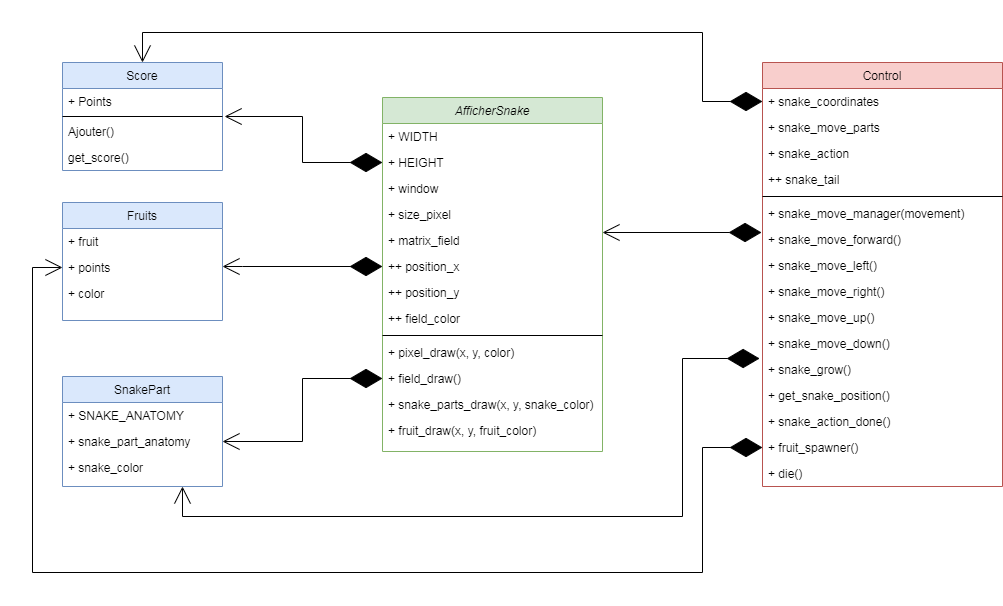

The diagram above was exported from draw.io. Its source (the exported page's mxGraphModel, read from the mxfile embedded in the PNG):
<mxGraphModel dx="1394" dy="1936" grid="1" gridSize="10" guides="1" tooltips="1" connect="1" arrows="1" fold="1" page="1" pageScale="1" pageWidth="827" pageHeight="1169" math="0" shadow="0">
  <root>
    <mxCell id="WIyWlLk6GJQsqaUBKTNV-0" />
    <mxCell id="WIyWlLk6GJQsqaUBKTNV-1" parent="WIyWlLk6GJQsqaUBKTNV-0" />
    <mxCell id="zkfFHV4jXpPFQw0GAbJ--6" value="SnakePart" style="swimlane;fontStyle=0;align=center;verticalAlign=top;childLayout=stackLayout;horizontal=1;startSize=26;horizontalStack=0;resizeParent=1;resizeLast=0;collapsible=1;marginBottom=0;rounded=0;shadow=0;strokeWidth=1;fillColor=#dae8fc;strokeColor=#6c8ebf;" parent="WIyWlLk6GJQsqaUBKTNV-1" vertex="1">
      <mxGeometry x="520" y="-216" width="160" height="110" as="geometry">
        <mxRectangle x="130" y="380" width="160" height="26" as="alternateBounds" />
      </mxGeometry>
    </mxCell>
    <mxCell id="QjrtEbENdcelF-eC6vMP-17" value="+ SNAKE_ANATOMY" style="text;align=left;verticalAlign=top;spacingLeft=4;spacingRight=4;overflow=hidden;rotatable=0;points=[[0,0.5],[1,0.5]];portConstraint=eastwest;rounded=0;shadow=0;html=0;" parent="zkfFHV4jXpPFQw0GAbJ--6" vertex="1">
      <mxGeometry y="26" width="160" height="26" as="geometry" />
    </mxCell>
    <mxCell id="9MQ1cJnRFjS-n4fzdImA-19" value="+ snake_part_anatomy" style="text;align=left;verticalAlign=top;spacingLeft=4;spacingRight=4;overflow=hidden;rotatable=0;points=[[0,0.5],[1,0.5]];portConstraint=eastwest;rounded=0;shadow=0;html=0;" parent="zkfFHV4jXpPFQw0GAbJ--6" vertex="1">
      <mxGeometry y="52" width="160" height="26" as="geometry" />
    </mxCell>
    <mxCell id="nW6dupAHEhAxC_Dzua4t-2" value="+ snake_color&#10;" style="text;align=left;verticalAlign=top;spacingLeft=4;spacingRight=4;overflow=hidden;rotatable=0;points=[[0,0.5],[1,0.5]];portConstraint=eastwest;rounded=0;shadow=0;html=0;" parent="zkfFHV4jXpPFQw0GAbJ--6" vertex="1">
      <mxGeometry y="78" width="160" height="26" as="geometry" />
    </mxCell>
    <mxCell id="nW6dupAHEhAxC_Dzua4t-4" value="Score" style="swimlane;fontStyle=0;align=center;verticalAlign=top;childLayout=stackLayout;horizontal=1;startSize=26;horizontalStack=0;resizeParent=1;resizeLast=0;collapsible=1;marginBottom=0;rounded=0;shadow=0;strokeWidth=1;fillColor=#dae8fc;strokeColor=#6c8ebf;" parent="WIyWlLk6GJQsqaUBKTNV-1" vertex="1">
      <mxGeometry x="520" y="-530" width="160" height="108" as="geometry">
        <mxRectangle x="130" y="380" width="160" height="26" as="alternateBounds" />
      </mxGeometry>
    </mxCell>
    <mxCell id="nW6dupAHEhAxC_Dzua4t-5" value="+ Points" style="text;align=left;verticalAlign=top;spacingLeft=4;spacingRight=4;overflow=hidden;rotatable=0;points=[[0,0.5],[1,0.5]];portConstraint=eastwest;" parent="nW6dupAHEhAxC_Dzua4t-4" vertex="1">
      <mxGeometry y="26" width="160" height="26" as="geometry" />
    </mxCell>
    <mxCell id="nW6dupAHEhAxC_Dzua4t-10" value="" style="line;html=1;strokeWidth=1;align=left;verticalAlign=middle;spacingTop=-1;spacingLeft=3;spacingRight=3;rotatable=0;labelPosition=right;points=[];portConstraint=eastwest;" parent="nW6dupAHEhAxC_Dzua4t-4" vertex="1">
      <mxGeometry y="52" width="160" height="4" as="geometry" />
    </mxCell>
    <mxCell id="nW6dupAHEhAxC_Dzua4t-11" value="Ajouter()" style="text;align=left;verticalAlign=top;spacingLeft=4;spacingRight=4;overflow=hidden;rotatable=0;points=[[0,0.5],[1,0.5]];portConstraint=eastwest;" parent="nW6dupAHEhAxC_Dzua4t-4" vertex="1">
      <mxGeometry y="56" width="160" height="26" as="geometry" />
    </mxCell>
    <mxCell id="QjrtEbENdcelF-eC6vMP-4" value="get_score()" style="text;align=left;verticalAlign=top;spacingLeft=4;spacingRight=4;overflow=hidden;rotatable=0;points=[[0,0.5],[1,0.5]];portConstraint=eastwest;" parent="nW6dupAHEhAxC_Dzua4t-4" vertex="1">
      <mxGeometry y="82" width="160" height="26" as="geometry" />
    </mxCell>
    <mxCell id="nW6dupAHEhAxC_Dzua4t-56" value="AfficherSnake" style="swimlane;fontStyle=2;align=center;verticalAlign=top;childLayout=stackLayout;horizontal=1;startSize=26;horizontalStack=0;resizeParent=1;resizeLast=0;collapsible=1;marginBottom=0;rounded=0;shadow=0;strokeWidth=1;fillColor=#d5e8d4;strokeColor=#82b366;" parent="WIyWlLk6GJQsqaUBKTNV-1" vertex="1">
      <mxGeometry x="840" y="-495" width="220" height="354" as="geometry">
        <mxRectangle x="230" y="140" width="160" height="26" as="alternateBounds" />
      </mxGeometry>
    </mxCell>
    <mxCell id="nW6dupAHEhAxC_Dzua4t-57" value="+ WIDTH" style="text;align=left;verticalAlign=top;spacingLeft=4;spacingRight=4;overflow=hidden;rotatable=0;points=[[0,0.5],[1,0.5]];portConstraint=eastwest;rounded=0;shadow=0;html=0;" parent="nW6dupAHEhAxC_Dzua4t-56" vertex="1">
      <mxGeometry y="26" width="220" height="26" as="geometry" />
    </mxCell>
    <mxCell id="ACuKnm5L3R6abyfJK-bz-1" value="+ HEIGHT" style="text;align=left;verticalAlign=top;spacingLeft=4;spacingRight=4;overflow=hidden;rotatable=0;points=[[0,0.5],[1,0.5]];portConstraint=eastwest;rounded=0;shadow=0;html=0;" vertex="1" parent="nW6dupAHEhAxC_Dzua4t-56">
      <mxGeometry y="52" width="220" height="26" as="geometry" />
    </mxCell>
    <mxCell id="ACuKnm5L3R6abyfJK-bz-3" value="+ window" style="text;align=left;verticalAlign=top;spacingLeft=4;spacingRight=4;overflow=hidden;rotatable=0;points=[[0,0.5],[1,0.5]];portConstraint=eastwest;rounded=0;shadow=0;html=0;" vertex="1" parent="nW6dupAHEhAxC_Dzua4t-56">
      <mxGeometry y="78" width="220" height="26" as="geometry" />
    </mxCell>
    <mxCell id="ACuKnm5L3R6abyfJK-bz-4" value="+ size_pixel" style="text;align=left;verticalAlign=top;spacingLeft=4;spacingRight=4;overflow=hidden;rotatable=0;points=[[0,0.5],[1,0.5]];portConstraint=eastwest;rounded=0;shadow=0;html=0;" vertex="1" parent="nW6dupAHEhAxC_Dzua4t-56">
      <mxGeometry y="104" width="220" height="26" as="geometry" />
    </mxCell>
    <mxCell id="ACuKnm5L3R6abyfJK-bz-5" value="+ matrix_field" style="text;align=left;verticalAlign=top;spacingLeft=4;spacingRight=4;overflow=hidden;rotatable=0;points=[[0,0.5],[1,0.5]];portConstraint=eastwest;rounded=0;shadow=0;html=0;" vertex="1" parent="nW6dupAHEhAxC_Dzua4t-56">
      <mxGeometry y="130" width="220" height="26" as="geometry" />
    </mxCell>
    <mxCell id="ACuKnm5L3R6abyfJK-bz-6" value="++ position_x" style="text;align=left;verticalAlign=top;spacingLeft=4;spacingRight=4;overflow=hidden;rotatable=0;points=[[0,0.5],[1,0.5]];portConstraint=eastwest;rounded=0;shadow=0;html=0;" vertex="1" parent="nW6dupAHEhAxC_Dzua4t-56">
      <mxGeometry y="156" width="220" height="26" as="geometry" />
    </mxCell>
    <mxCell id="ACuKnm5L3R6abyfJK-bz-2" value="++ position_y" style="text;align=left;verticalAlign=top;spacingLeft=4;spacingRight=4;overflow=hidden;rotatable=0;points=[[0,0.5],[1,0.5]];portConstraint=eastwest;rounded=0;shadow=0;html=0;" vertex="1" parent="nW6dupAHEhAxC_Dzua4t-56">
      <mxGeometry y="182" width="220" height="26" as="geometry" />
    </mxCell>
    <mxCell id="ACuKnm5L3R6abyfJK-bz-7" value="++ field_color" style="text;align=left;verticalAlign=top;spacingLeft=4;spacingRight=4;overflow=hidden;rotatable=0;points=[[0,0.5],[1,0.5]];portConstraint=eastwest;rounded=0;shadow=0;html=0;" vertex="1" parent="nW6dupAHEhAxC_Dzua4t-56">
      <mxGeometry y="208" width="220" height="26" as="geometry" />
    </mxCell>
    <mxCell id="nW6dupAHEhAxC_Dzua4t-58" value="" style="line;html=1;strokeWidth=1;align=left;verticalAlign=middle;spacingTop=-1;spacingLeft=3;spacingRight=3;rotatable=0;labelPosition=right;points=[];portConstraint=eastwest;" parent="nW6dupAHEhAxC_Dzua4t-56" vertex="1">
      <mxGeometry y="234" width="220" height="8" as="geometry" />
    </mxCell>
    <mxCell id="nW6dupAHEhAxC_Dzua4t-59" value="+ pixel_draw(x, y, color)" style="text;align=left;verticalAlign=top;spacingLeft=4;spacingRight=4;overflow=hidden;rotatable=0;points=[[0,0.5],[1,0.5]];portConstraint=eastwest;" parent="nW6dupAHEhAxC_Dzua4t-56" vertex="1">
      <mxGeometry y="242" width="220" height="26" as="geometry" />
    </mxCell>
    <mxCell id="ACuKnm5L3R6abyfJK-bz-8" value="+ field_draw()" style="text;align=left;verticalAlign=top;spacingLeft=4;spacingRight=4;overflow=hidden;rotatable=0;points=[[0,0.5],[1,0.5]];portConstraint=eastwest;" vertex="1" parent="nW6dupAHEhAxC_Dzua4t-56">
      <mxGeometry y="268" width="220" height="26" as="geometry" />
    </mxCell>
    <mxCell id="ACuKnm5L3R6abyfJK-bz-9" value="+ snake_parts_draw(x, y, snake_color)" style="text;align=left;verticalAlign=top;spacingLeft=4;spacingRight=4;overflow=hidden;rotatable=0;points=[[0,0.5],[1,0.5]];portConstraint=eastwest;" vertex="1" parent="nW6dupAHEhAxC_Dzua4t-56">
      <mxGeometry y="294" width="220" height="26" as="geometry" />
    </mxCell>
    <mxCell id="ACuKnm5L3R6abyfJK-bz-11" value="+ fruit_draw(x, y, fruit_color)" style="text;align=left;verticalAlign=top;spacingLeft=4;spacingRight=4;overflow=hidden;rotatable=0;points=[[0,0.5],[1,0.5]];portConstraint=eastwest;" vertex="1" parent="nW6dupAHEhAxC_Dzua4t-56">
      <mxGeometry y="320" width="220" height="26" as="geometry" />
    </mxCell>
    <mxCell id="nW6dupAHEhAxC_Dzua4t-71" value="Control" style="swimlane;fontStyle=0;align=center;verticalAlign=top;childLayout=stackLayout;horizontal=1;startSize=26;horizontalStack=0;resizeParent=1;resizeLast=0;collapsible=1;marginBottom=0;rounded=0;shadow=0;strokeWidth=1;fillColor=#f8cecc;strokeColor=#b85450;" parent="WIyWlLk6GJQsqaUBKTNV-1" vertex="1">
      <mxGeometry x="1220" y="-530" width="240" height="424" as="geometry">
        <mxRectangle x="550" y="140" width="160" height="26" as="alternateBounds" />
      </mxGeometry>
    </mxCell>
    <mxCell id="nW6dupAHEhAxC_Dzua4t-73" value="+ snake_coordinates" style="text;align=left;verticalAlign=top;spacingLeft=4;spacingRight=4;overflow=hidden;rotatable=0;points=[[0,0.5],[1,0.5]];portConstraint=eastwest;rounded=0;shadow=0;html=0;" parent="nW6dupAHEhAxC_Dzua4t-71" vertex="1">
      <mxGeometry y="26" width="240" height="26" as="geometry" />
    </mxCell>
    <mxCell id="ACuKnm5L3R6abyfJK-bz-12" value="+ snake_move_parts" style="text;align=left;verticalAlign=top;spacingLeft=4;spacingRight=4;overflow=hidden;rotatable=0;points=[[0,0.5],[1,0.5]];portConstraint=eastwest;rounded=0;shadow=0;html=0;" vertex="1" parent="nW6dupAHEhAxC_Dzua4t-71">
      <mxGeometry y="52" width="240" height="26" as="geometry" />
    </mxCell>
    <mxCell id="WzS4LkA4VBMkGKWNEQPz-0" value="+ snake_action" style="text;align=left;verticalAlign=top;spacingLeft=4;spacingRight=4;overflow=hidden;rotatable=0;points=[[0,0.5],[1,0.5]];portConstraint=eastwest;rounded=0;shadow=0;html=0;" parent="nW6dupAHEhAxC_Dzua4t-71" vertex="1">
      <mxGeometry y="78" width="240" height="26" as="geometry" />
    </mxCell>
    <mxCell id="ACuKnm5L3R6abyfJK-bz-13" value="++ snake_tail" style="text;align=left;verticalAlign=top;spacingLeft=4;spacingRight=4;overflow=hidden;rotatable=0;points=[[0,0.5],[1,0.5]];portConstraint=eastwest;rounded=0;shadow=0;html=0;" vertex="1" parent="nW6dupAHEhAxC_Dzua4t-71">
      <mxGeometry y="104" width="240" height="26" as="geometry" />
    </mxCell>
    <mxCell id="nW6dupAHEhAxC_Dzua4t-76" value="" style="line;html=1;strokeWidth=1;align=left;verticalAlign=middle;spacingTop=-1;spacingLeft=3;spacingRight=3;rotatable=0;labelPosition=right;points=[];portConstraint=eastwest;" parent="nW6dupAHEhAxC_Dzua4t-71" vertex="1">
      <mxGeometry y="130" width="240" height="8" as="geometry" />
    </mxCell>
    <mxCell id="nW6dupAHEhAxC_Dzua4t-77" value="+ snake_move_manager(movement)" style="text;align=left;verticalAlign=top;spacingLeft=4;spacingRight=4;overflow=hidden;rotatable=0;points=[[0,0.5],[1,0.5]];portConstraint=eastwest;" parent="nW6dupAHEhAxC_Dzua4t-71" vertex="1">
      <mxGeometry y="138" width="240" height="26" as="geometry" />
    </mxCell>
    <mxCell id="9MQ1cJnRFjS-n4fzdImA-21" value="+ snake_move_forward()" style="text;align=left;verticalAlign=top;spacingLeft=4;spacingRight=4;overflow=hidden;rotatable=0;points=[[0,0.5],[1,0.5]];portConstraint=eastwest;" parent="nW6dupAHEhAxC_Dzua4t-71" vertex="1">
      <mxGeometry y="164" width="240" height="26" as="geometry" />
    </mxCell>
    <mxCell id="ACuKnm5L3R6abyfJK-bz-15" value="+ snake_move_left()" style="text;align=left;verticalAlign=top;spacingLeft=4;spacingRight=4;overflow=hidden;rotatable=0;points=[[0,0.5],[1,0.5]];portConstraint=eastwest;" vertex="1" parent="nW6dupAHEhAxC_Dzua4t-71">
      <mxGeometry y="190" width="240" height="26" as="geometry" />
    </mxCell>
    <mxCell id="nW6dupAHEhAxC_Dzua4t-78" value="+ snake_move_right()" style="text;align=left;verticalAlign=top;spacingLeft=4;spacingRight=4;overflow=hidden;rotatable=0;points=[[0,0.5],[1,0.5]];portConstraint=eastwest;" parent="nW6dupAHEhAxC_Dzua4t-71" vertex="1">
      <mxGeometry y="216" width="240" height="26" as="geometry" />
    </mxCell>
    <mxCell id="nW6dupAHEhAxC_Dzua4t-79" value="+ snake_move_up()" style="text;align=left;verticalAlign=top;spacingLeft=4;spacingRight=4;overflow=hidden;rotatable=0;points=[[0,0.5],[1,0.5]];portConstraint=eastwest;" parent="nW6dupAHEhAxC_Dzua4t-71" vertex="1">
      <mxGeometry y="242" width="240" height="26" as="geometry" />
    </mxCell>
    <mxCell id="nW6dupAHEhAxC_Dzua4t-81" value="+ snake_move_down()" style="text;align=left;verticalAlign=top;spacingLeft=4;spacingRight=4;overflow=hidden;rotatable=0;points=[[0,0.5],[1,0.5]];portConstraint=eastwest;" parent="nW6dupAHEhAxC_Dzua4t-71" vertex="1">
      <mxGeometry y="268" width="240" height="26" as="geometry" />
    </mxCell>
    <mxCell id="ACuKnm5L3R6abyfJK-bz-17" value="+ snake_grow()" style="text;align=left;verticalAlign=top;spacingLeft=4;spacingRight=4;overflow=hidden;rotatable=0;points=[[0,0.5],[1,0.5]];portConstraint=eastwest;" vertex="1" parent="nW6dupAHEhAxC_Dzua4t-71">
      <mxGeometry y="294" width="240" height="26" as="geometry" />
    </mxCell>
    <mxCell id="ACuKnm5L3R6abyfJK-bz-20" value="+ get_snake_position()" style="text;align=left;verticalAlign=top;spacingLeft=4;spacingRight=4;overflow=hidden;rotatable=0;points=[[0,0.5],[1,0.5]];portConstraint=eastwest;" vertex="1" parent="nW6dupAHEhAxC_Dzua4t-71">
      <mxGeometry y="320" width="240" height="26" as="geometry" />
    </mxCell>
    <mxCell id="ACuKnm5L3R6abyfJK-bz-16" value="+ snake_action_done()" style="text;align=left;verticalAlign=top;spacingLeft=4;spacingRight=4;overflow=hidden;rotatable=0;points=[[0,0.5],[1,0.5]];portConstraint=eastwest;" vertex="1" parent="nW6dupAHEhAxC_Dzua4t-71">
      <mxGeometry y="346" width="240" height="26" as="geometry" />
    </mxCell>
    <mxCell id="ACuKnm5L3R6abyfJK-bz-19" value="+ fruit_spawner()" style="text;align=left;verticalAlign=top;spacingLeft=4;spacingRight=4;overflow=hidden;rotatable=0;points=[[0,0.5],[1,0.5]];portConstraint=eastwest;" vertex="1" parent="nW6dupAHEhAxC_Dzua4t-71">
      <mxGeometry y="372" width="240" height="26" as="geometry" />
    </mxCell>
    <mxCell id="ACuKnm5L3R6abyfJK-bz-18" value="+ die()" style="text;align=left;verticalAlign=top;spacingLeft=4;spacingRight=4;overflow=hidden;rotatable=0;points=[[0,0.5],[1,0.5]];portConstraint=eastwest;" vertex="1" parent="nW6dupAHEhAxC_Dzua4t-71">
      <mxGeometry y="398" width="240" height="26" as="geometry" />
    </mxCell>
    <mxCell id="9MQ1cJnRFjS-n4fzdImA-0" value="Fruits" style="swimlane;fontStyle=0;align=center;verticalAlign=top;childLayout=stackLayout;horizontal=1;startSize=26;horizontalStack=0;resizeParent=1;resizeLast=0;collapsible=1;marginBottom=0;rounded=0;shadow=0;strokeWidth=1;fillColor=#dae8fc;strokeColor=#6c8ebf;" parent="WIyWlLk6GJQsqaUBKTNV-1" vertex="1">
      <mxGeometry x="520" y="-390" width="160" height="118" as="geometry">
        <mxRectangle x="130" y="380" width="160" height="26" as="alternateBounds" />
      </mxGeometry>
    </mxCell>
    <mxCell id="9MQ1cJnRFjS-n4fzdImA-2" value="+ fruit" style="text;align=left;verticalAlign=top;spacingLeft=4;spacingRight=4;overflow=hidden;rotatable=0;points=[[0,0.5],[1,0.5]];portConstraint=eastwest;" parent="9MQ1cJnRFjS-n4fzdImA-0" vertex="1">
      <mxGeometry y="26" width="160" height="26" as="geometry" />
    </mxCell>
    <mxCell id="9MQ1cJnRFjS-n4fzdImA-3" value="+ points" style="text;align=left;verticalAlign=top;spacingLeft=4;spacingRight=4;overflow=hidden;rotatable=0;points=[[0,0.5],[1,0.5]];portConstraint=eastwest;rounded=0;shadow=0;html=0;" parent="9MQ1cJnRFjS-n4fzdImA-0" vertex="1">
      <mxGeometry y="52" width="160" height="26" as="geometry" />
    </mxCell>
    <mxCell id="9MQ1cJnRFjS-n4fzdImA-4" value="+ color" style="text;align=left;verticalAlign=top;spacingLeft=4;spacingRight=4;overflow=hidden;rotatable=0;points=[[0,0.5],[1,0.5]];portConstraint=eastwest;rounded=0;shadow=0;html=0;" parent="9MQ1cJnRFjS-n4fzdImA-0" vertex="1">
      <mxGeometry y="78" width="160" height="26" as="geometry" />
    </mxCell>
    <mxCell id="ACuKnm5L3R6abyfJK-bz-22" style="edgeStyle=orthogonalEdgeStyle;rounded=0;orthogonalLoop=1;jettySize=auto;html=1;exitX=0;exitY=0.5;exitDx=0;exitDy=0;entryX=1.013;entryY=-0.077;entryDx=0;entryDy=0;entryPerimeter=0;startArrow=diamondThin;startFill=1;endArrow=open;endFill=0;startSize=30;endSize=15;" edge="1" parent="WIyWlLk6GJQsqaUBKTNV-1" source="ACuKnm5L3R6abyfJK-bz-1" target="nW6dupAHEhAxC_Dzua4t-11">
      <mxGeometry relative="1" as="geometry">
        <Array as="points">
          <mxPoint x="760" y="-430" />
          <mxPoint x="760" y="-476" />
        </Array>
      </mxGeometry>
    </mxCell>
    <mxCell id="ACuKnm5L3R6abyfJK-bz-23" style="edgeStyle=orthogonalEdgeStyle;rounded=0;orthogonalLoop=1;jettySize=auto;html=1;exitX=0;exitY=0.5;exitDx=0;exitDy=0;startArrow=diamondThin;startFill=1;startSize=30;endArrow=open;endFill=0;endSize=15;" edge="1" parent="WIyWlLk6GJQsqaUBKTNV-1" source="ACuKnm5L3R6abyfJK-bz-6" target="9MQ1cJnRFjS-n4fzdImA-3">
      <mxGeometry relative="1" as="geometry">
        <mxPoint x="700" y="-340" as="targetPoint" />
        <Array as="points">
          <mxPoint x="700" y="-326" />
          <mxPoint x="700" y="-326" />
        </Array>
      </mxGeometry>
    </mxCell>
    <mxCell id="ACuKnm5L3R6abyfJK-bz-24" style="edgeStyle=orthogonalEdgeStyle;rounded=0;orthogonalLoop=1;jettySize=auto;html=1;exitX=0;exitY=0.5;exitDx=0;exitDy=0;entryX=1;entryY=0.5;entryDx=0;entryDy=0;startArrow=diamondThin;startFill=1;startSize=30;endArrow=open;endFill=0;endSize=15;" edge="1" parent="WIyWlLk6GJQsqaUBKTNV-1" source="ACuKnm5L3R6abyfJK-bz-8" target="9MQ1cJnRFjS-n4fzdImA-19">
      <mxGeometry relative="1" as="geometry">
        <Array as="points">
          <mxPoint x="760" y="-214" />
          <mxPoint x="760" y="-151" />
        </Array>
      </mxGeometry>
    </mxCell>
    <mxCell id="ACuKnm5L3R6abyfJK-bz-25" style="edgeStyle=orthogonalEdgeStyle;rounded=0;orthogonalLoop=1;jettySize=auto;html=1;exitX=-0.012;exitY=0.077;exitDx=0;exitDy=0;entryX=0.75;entryY=1;entryDx=0;entryDy=0;startArrow=diamondThin;startFill=1;startSize=30;endArrow=open;endFill=0;endSize=15;exitPerimeter=0;" edge="1" parent="WIyWlLk6GJQsqaUBKTNV-1" source="ACuKnm5L3R6abyfJK-bz-17" target="zkfFHV4jXpPFQw0GAbJ--6">
      <mxGeometry relative="1" as="geometry">
        <Array as="points">
          <mxPoint x="1140" y="-234" />
          <mxPoint x="1140" y="-76" />
          <mxPoint x="640" y="-76" />
        </Array>
      </mxGeometry>
    </mxCell>
    <mxCell id="ACuKnm5L3R6abyfJK-bz-26" style="edgeStyle=orthogonalEdgeStyle;rounded=0;orthogonalLoop=1;jettySize=auto;html=1;exitX=0;exitY=0.5;exitDx=0;exitDy=0;entryX=0;entryY=0.5;entryDx=0;entryDy=0;startArrow=diamondThin;startFill=1;startSize=30;endArrow=open;endFill=0;endSize=15;" edge="1" parent="WIyWlLk6GJQsqaUBKTNV-1" source="ACuKnm5L3R6abyfJK-bz-19" target="9MQ1cJnRFjS-n4fzdImA-3">
      <mxGeometry relative="1" as="geometry">
        <Array as="points">
          <mxPoint x="1160" y="-145" />
          <mxPoint x="1160" y="-20" />
          <mxPoint x="490" y="-20" />
          <mxPoint x="490" y="-325" />
        </Array>
      </mxGeometry>
    </mxCell>
    <mxCell id="ACuKnm5L3R6abyfJK-bz-27" style="edgeStyle=orthogonalEdgeStyle;rounded=0;orthogonalLoop=1;jettySize=auto;html=1;exitX=0;exitY=0.5;exitDx=0;exitDy=0;entryX=0.5;entryY=0;entryDx=0;entryDy=0;startArrow=diamondThin;startFill=1;startSize=30;endArrow=open;endFill=0;endSize=15;" edge="1" parent="WIyWlLk6GJQsqaUBKTNV-1" source="nW6dupAHEhAxC_Dzua4t-73" target="nW6dupAHEhAxC_Dzua4t-4">
      <mxGeometry relative="1" as="geometry">
        <Array as="points">
          <mxPoint x="1160" y="-491" />
          <mxPoint x="1160" y="-560" />
          <mxPoint x="600" y="-560" />
        </Array>
      </mxGeometry>
    </mxCell>
    <mxCell id="ACuKnm5L3R6abyfJK-bz-28" style="edgeStyle=orthogonalEdgeStyle;rounded=0;orthogonalLoop=1;jettySize=auto;html=1;exitX=-0.004;exitY=0.231;exitDx=0;exitDy=0;startArrow=diamondThin;startFill=1;startSize=30;endArrow=open;endFill=0;endSize=15;exitPerimeter=0;" edge="1" parent="WIyWlLk6GJQsqaUBKTNV-1" source="9MQ1cJnRFjS-n4fzdImA-21">
      <mxGeometry relative="1" as="geometry">
        <mxPoint x="1060" y="-360" as="targetPoint" />
      </mxGeometry>
    </mxCell>
  </root>
</mxGraphModel>